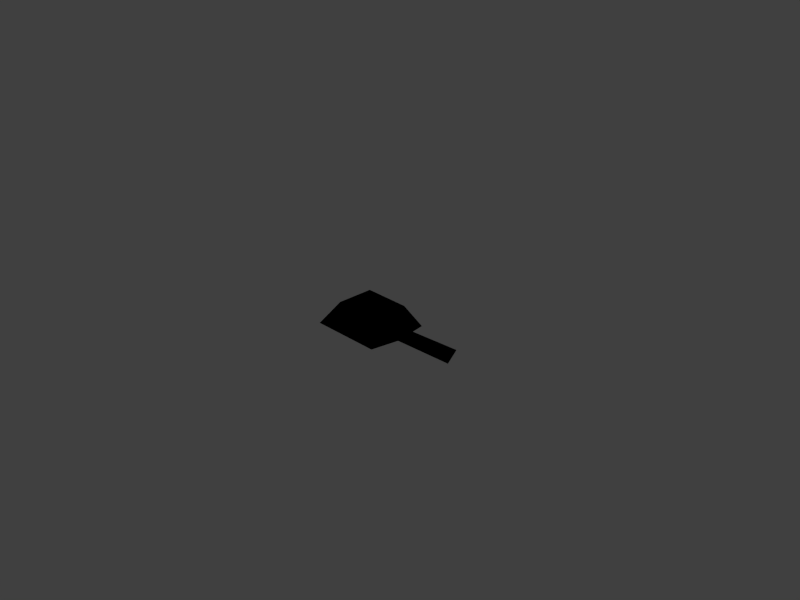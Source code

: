 # Source: tank_turret.blend  (saved by Blender 2.68.0; exported with 4.5.12 LTS)
import bpy
from mathutils import Matrix  # noqa: F401  (used for matrix-valued properties, if any)

bpy.ops.wm.read_factory_settings(use_empty=True)
scene = bpy.context.scene
scene.name = 'Scene'

# ---- collections
col_collection_1 = bpy.data.collections.new('Collection 1'); scene.collection.children.link(col_collection_1)

# ---- materials (node trees are filled in below, after node groups)
mat_material_001 = bpy.data.materials.new('Material.001')
mat_material_001.alpha_threshold = 0.0
mat_material_001.use_transparent_shadow = False
mat_material_001.diffuse_color = (0.0, 0.0, 0.0, 1.0)
mat_material_001.roughness = 0.5
mat_material_001.specular_intensity = 0.3125
mat_material_001.line_color = (0.0, 0.0, 0.0, 1.0)

# ---- material node trees

# ---- world
world_world = bpy.data.worlds.new('World'); scene.world = world_world
world_world.color = (0.05088, 0.05088, 0.05088)
world_world.use_sun_shadow = False
world_world.sun_shadow_jitter_overblur = 0.0
world_world.cycles.sampling_method = 'MANUAL'
world_world.cycles.sample_map_resolution = 256

# ---- cameras
cam_camera = bpy.data.cameras.new('Camera')
cam_camera.clip_end = 100.0
cam_camera.lens = 35.0
cam_camera.sensor_width = 32.0
cam_camera.sensor_height = 18.0
cam_camera.ortho_scale = 7.314
cam_camera.dof.focus_distance = 0.0
cam_camera.dof.aperture_fstop = 128.0

# ---- lights
light_lamp = bpy.data.lights.new('Lamp', 'POINT')
light_lamp.transmission_factor = 0.0
light_lamp.cutoff_distance = 30.0
light_lamp.energy = 100.0
light_lamp.shadow_buffer_clip_start = 1.001
light_lamp.shadow_soft_size = 0.1
light_lamp.shadow_maximum_resolution = 0.006
light_lamp.use_absolute_resolution = True
light_lamp.cycles.use_multiple_importance_sampling = False

# ---- meshes
me_cube_001 = bpy.data.meshes.new('Cube.001')
me_cube_001.from_pydata([(-0.4594, 0.001309, 0.00954), (-0.4448, 0.4324, 0.04991), (0.5211, 0.4656, 0.06681), (-1.321, 0.0, 0.04073), (-0.4047, 0.0, 0.2254), (-0.3091, 0.2518, 0.3554), (0.3465, 0.2518, 0.3554), (-0.431, 0.1124, 0.1147), (-0.3091, -0.001309, 0.3554), (0.3465, -0.001309, 0.3554), (0.5197, 0.001309, 0.00954), (-1.29, 0.0, 0.2622), (-1.322, 0.1444, 0.1714)], [(8, 0)], [(5, 1, 7, 4), (5, 6, 2, 1), (1, 0, 7), (0, 1, 2, 10), (9, 6, 5, 8), (6, 9, 10, 2), (7, 0, 3, 12), (3, 11, 12), (8, 5, 4), (4, 7, 12, 11)])
_uv = me_cube_001.uv_layers.new(name='UVMap')
_uv.uv.foreach_set('vector', [0.7812, 0.2812, 0.9375, 0.2812, 0.9375, 0.4062, 0.9062, 0.4062, 0.9688, 1.0, 0.7188, 1.0, 0.6875, 0.75, 1.0, 0.75, 0.9375, 0.2812, 0.9375, 0.375, 0.9375, 0.4062, 0.3452, 0.6396, 0.1043, 0.5584, 0.0, 0.1147, 0.3456, 0.0, 0.6875, 0.9688, 0.9062, 0.9688, 0.9062, 1.0, 0.6875, 1.0, 0.9688, 0.5625, 0.9688, 0.75, 0.6875, 0.75, 0.7188, 0.5625, 0.8401, 0.4555, 0.9108, 0.5117, 0.9121, 1.002, 0.8203, 1.003, 0.2432, 0.6396, 0.3456, 0.7281, 0.2431, 0.7529, 0.7812, 0.4062, 0.7812, 0.2812, 0.9062, 0.4062, 0.9294, 0.4676, 0.9988, 0.4555, 1.0, 1.003, 0.9121, 0.9802])
me_cube_001.materials.append(mat_material_001)
me_cube_001.use_remesh_preserve_volume = False
me_cube_001.use_remesh_preserve_attributes = False
me_cube_001.use_mirror_vertex_groups = False
me_cube_001.update()

# ---- objects
ob_tank_canon = bpy.data.objects.new('tank_canon', me_cube_001)
ob_lamp = bpy.data.objects.new('Lamp', light_lamp)
ob_camera = bpy.data.objects.new('Camera', cam_camera)

# ---- transforms, parenting, visibility, modifiers, constraints
ob_tank_canon.location = (0.0, 0.0, 0.0)
ob_tank_canon.rotation_euler = (-3.142, -3.142, 0.0)
ob_tank_canon.lineart.crease_threshold = 0.0
_m = ob_tank_canon.modifiers.new('Mirror', 'MIRROR')
_m.use_axis = (False, True, False)
_m.use_clip = True
ob_lamp.location = (4.076, 1.005, 5.904)
ob_lamp.rotation_euler = (0.6503, 0.05522, 1.866)
ob_lamp.lock_rotations_4d = False
ob_lamp.empty_display_type = 'ARROWS'
ob_lamp.color = (0.0, 0.0, 0.0, 0.0)
ob_lamp.hide_viewport = True
ob_lamp.lineart.crease_threshold = 0.0
ob_camera.location = (7.481, -6.508, 5.344)
ob_camera.rotation_euler = (1.109, 0.01082, 0.8149)
ob_camera.lock_rotations_4d = False
ob_camera.empty_display_type = 'ARROWS'
ob_camera.color = (0.0, 0.0, 0.0, 0.0)
ob_camera.display_type = 'WIRE'
ob_camera.lineart.crease_threshold = 0.0

# ---- collection membership
col_collection_1.objects.link(ob_tank_canon)
col_collection_1.objects.link(ob_lamp)
col_collection_1.objects.link(ob_camera)

# ---- scene / render settings (as saved in the file)
scene.camera = ob_camera
scene.frame_start = 1; scene.frame_end = 250; scene.frame_set(85)
scene.render.engine = 'BLENDER_EEVEE_NEXT'
scene.render.image_settings.color_mode = 'RGB'
scene.render.image_settings.compression = 90
scene.render.resolution_x = 800
scene.render.resolution_y = 600
scene.render.resolution_percentage = 50
scene.render.fps = 50
scene.render.dither_intensity = 0.0
scene.render.use_border = True
scene.render.use_crop_to_border = True
scene.cycles.use_denoising = False
scene.cycles.samples = 10
scene.cycles.sampling_pattern = 'TABULATED_SOBOL'
scene.cycles.light_sampling_threshold = 0.0
scene.cycles.use_adaptive_sampling = False
scene.cycles.use_light_tree = False
scene.cycles.blur_glossy = 0.0
scene.cycles.volume_bounces = 1
scene.cycles.pixel_filter_type = 'GAUSSIAN'
scene.cycles.sample_clamp_indirect = 0.0
scene.view_settings.view_transform = 'Standard'
bpy.context.view_layer.update()
